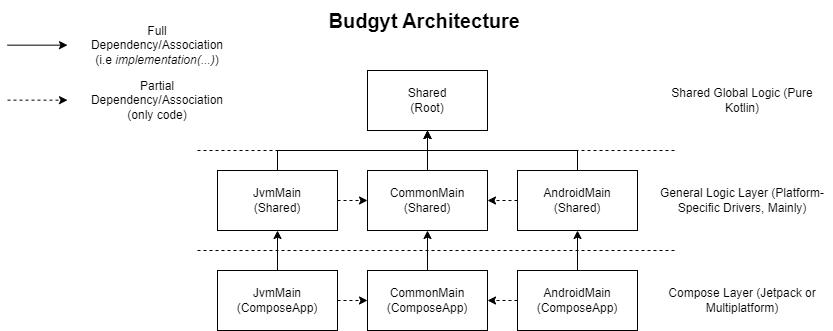

The diagram above was exported from draw.io. Its source (the exported page's mxGraphModel, read from the mxfile embedded in the PNG):
<mxGraphModel dx="1434" dy="838" grid="1" gridSize="10" guides="1" tooltips="1" connect="1" arrows="1" fold="1" page="1" pageScale="1" pageWidth="1100" pageHeight="850" math="0" shadow="0">
  <root>
    <mxCell id="0" />
    <mxCell id="1" parent="0" />
    <mxCell id="1Sc9F5pQVw6zxoH047Ic-1" value="Shared&lt;br&gt;(Root)" style="rounded=0;whiteSpace=wrap;html=1;" parent="1" vertex="1">
      <mxGeometry x="440" y="90" width="120" height="60" as="geometry" />
    </mxCell>
    <mxCell id="1Sc9F5pQVw6zxoH047Ic-29" style="edgeStyle=orthogonalEdgeStyle;rounded=0;orthogonalLoop=1;jettySize=auto;html=1;exitX=0.5;exitY=0;exitDx=0;exitDy=0;entryX=0.5;entryY=1;entryDx=0;entryDy=0;" parent="1" source="1Sc9F5pQVw6zxoH047Ic-2" target="1Sc9F5pQVw6zxoH047Ic-1" edge="1">
      <mxGeometry relative="1" as="geometry" />
    </mxCell>
    <mxCell id="1Sc9F5pQVw6zxoH047Ic-35" style="edgeStyle=orthogonalEdgeStyle;rounded=0;orthogonalLoop=1;jettySize=auto;html=1;exitX=1;exitY=0.5;exitDx=0;exitDy=0;entryX=0;entryY=0.5;entryDx=0;entryDy=0;dashed=1;" parent="1" source="1Sc9F5pQVw6zxoH047Ic-2" target="1Sc9F5pQVw6zxoH047Ic-3" edge="1">
      <mxGeometry relative="1" as="geometry" />
    </mxCell>
    <mxCell id="1Sc9F5pQVw6zxoH047Ic-2" value="JvmMain&lt;br&gt;(Shared)" style="rounded=0;whiteSpace=wrap;html=1;" parent="1" vertex="1">
      <mxGeometry x="290" y="190" width="120" height="60" as="geometry" />
    </mxCell>
    <mxCell id="1Sc9F5pQVw6zxoH047Ic-10" style="edgeStyle=orthogonalEdgeStyle;rounded=0;orthogonalLoop=1;jettySize=auto;html=1;exitX=0.5;exitY=0;exitDx=0;exitDy=0;entryX=0.5;entryY=1;entryDx=0;entryDy=0;" parent="1" source="1Sc9F5pQVw6zxoH047Ic-3" target="1Sc9F5pQVw6zxoH047Ic-1" edge="1">
      <mxGeometry relative="1" as="geometry" />
    </mxCell>
    <mxCell id="1Sc9F5pQVw6zxoH047Ic-3" value="CommonMain&lt;br&gt;(Shared)" style="rounded=0;whiteSpace=wrap;html=1;" parent="1" vertex="1">
      <mxGeometry x="440" y="190" width="120" height="60" as="geometry" />
    </mxCell>
    <mxCell id="1Sc9F5pQVw6zxoH047Ic-30" style="edgeStyle=orthogonalEdgeStyle;rounded=0;orthogonalLoop=1;jettySize=auto;html=1;exitX=0.5;exitY=0;exitDx=0;exitDy=0;entryX=0.5;entryY=1;entryDx=0;entryDy=0;" parent="1" source="1Sc9F5pQVw6zxoH047Ic-4" target="1Sc9F5pQVw6zxoH047Ic-1" edge="1">
      <mxGeometry relative="1" as="geometry" />
    </mxCell>
    <mxCell id="1Sc9F5pQVw6zxoH047Ic-36" style="edgeStyle=orthogonalEdgeStyle;rounded=0;orthogonalLoop=1;jettySize=auto;html=1;exitX=0;exitY=0.5;exitDx=0;exitDy=0;entryX=1;entryY=0.5;entryDx=0;entryDy=0;dashed=1;" parent="1" source="1Sc9F5pQVw6zxoH047Ic-4" target="1Sc9F5pQVw6zxoH047Ic-3" edge="1">
      <mxGeometry relative="1" as="geometry" />
    </mxCell>
    <mxCell id="1Sc9F5pQVw6zxoH047Ic-4" value="AndroidMain&lt;br&gt;(Shared)" style="rounded=0;whiteSpace=wrap;html=1;" parent="1" vertex="1">
      <mxGeometry x="590" y="190" width="120" height="60" as="geometry" />
    </mxCell>
    <mxCell id="1Sc9F5pQVw6zxoH047Ic-13" style="edgeStyle=orthogonalEdgeStyle;rounded=0;orthogonalLoop=1;jettySize=auto;html=1;exitX=0.5;exitY=0;exitDx=0;exitDy=0;entryX=0.5;entryY=1;entryDx=0;entryDy=0;" parent="1" source="1Sc9F5pQVw6zxoH047Ic-5" target="1Sc9F5pQVw6zxoH047Ic-3" edge="1">
      <mxGeometry relative="1" as="geometry" />
    </mxCell>
    <mxCell id="1Sc9F5pQVw6zxoH047Ic-5" value="CommonMain&lt;br&gt;(ComposeApp)" style="rounded=0;whiteSpace=wrap;html=1;" parent="1" vertex="1">
      <mxGeometry x="440" y="290" width="120" height="60" as="geometry" />
    </mxCell>
    <mxCell id="1Sc9F5pQVw6zxoH047Ic-18" style="edgeStyle=orthogonalEdgeStyle;rounded=0;orthogonalLoop=1;jettySize=auto;html=1;exitX=0.5;exitY=0;exitDx=0;exitDy=0;entryX=0.5;entryY=1;entryDx=0;entryDy=0;" parent="1" source="1Sc9F5pQVw6zxoH047Ic-6" target="1Sc9F5pQVw6zxoH047Ic-4" edge="1">
      <mxGeometry relative="1" as="geometry" />
    </mxCell>
    <mxCell id="1Sc9F5pQVw6zxoH047Ic-31" style="edgeStyle=orthogonalEdgeStyle;rounded=0;orthogonalLoop=1;jettySize=auto;html=1;exitX=0;exitY=0.5;exitDx=0;exitDy=0;entryX=1;entryY=0.5;entryDx=0;entryDy=0;dashed=1;" parent="1" source="1Sc9F5pQVw6zxoH047Ic-6" target="1Sc9F5pQVw6zxoH047Ic-5" edge="1">
      <mxGeometry relative="1" as="geometry" />
    </mxCell>
    <mxCell id="1Sc9F5pQVw6zxoH047Ic-6" value="AndroidMain&lt;br&gt;(ComposeApp)" style="rounded=0;whiteSpace=wrap;html=1;" parent="1" vertex="1">
      <mxGeometry x="590" y="290" width="120" height="60" as="geometry" />
    </mxCell>
    <mxCell id="1Sc9F5pQVw6zxoH047Ic-17" style="edgeStyle=orthogonalEdgeStyle;rounded=0;orthogonalLoop=1;jettySize=auto;html=1;exitX=0.5;exitY=0;exitDx=0;exitDy=0;entryX=0.5;entryY=1;entryDx=0;entryDy=0;" parent="1" source="1Sc9F5pQVw6zxoH047Ic-14" target="1Sc9F5pQVw6zxoH047Ic-2" edge="1">
      <mxGeometry relative="1" as="geometry" />
    </mxCell>
    <mxCell id="1Sc9F5pQVw6zxoH047Ic-32" style="edgeStyle=orthogonalEdgeStyle;rounded=0;orthogonalLoop=1;jettySize=auto;html=1;exitX=1;exitY=0.5;exitDx=0;exitDy=0;entryX=0;entryY=0.5;entryDx=0;entryDy=0;dashed=1;" parent="1" source="1Sc9F5pQVw6zxoH047Ic-14" target="1Sc9F5pQVw6zxoH047Ic-5" edge="1">
      <mxGeometry relative="1" as="geometry" />
    </mxCell>
    <mxCell id="1Sc9F5pQVw6zxoH047Ic-14" value="JvmMain&lt;br&gt;(ComposeApp)" style="rounded=0;whiteSpace=wrap;html=1;" parent="1" vertex="1">
      <mxGeometry x="290" y="290" width="120" height="60" as="geometry" />
    </mxCell>
    <mxCell id="1Sc9F5pQVw6zxoH047Ic-19" value="" style="endArrow=none;dashed=1;html=1;rounded=0;" parent="1" edge="1">
      <mxGeometry width="50" height="50" relative="1" as="geometry">
        <mxPoint x="270" y="270" as="sourcePoint" />
        <mxPoint x="750" y="270" as="targetPoint" />
      </mxGeometry>
    </mxCell>
    <mxCell id="1Sc9F5pQVw6zxoH047Ic-20" value="&lt;font style=&quot;font-size: 20px;&quot;&gt;Budgyt Architecture&amp;nbsp;&lt;/font&gt;" style="text;html=1;strokeColor=none;fillColor=none;align=center;verticalAlign=middle;whiteSpace=wrap;rounded=0;fontStyle=1" parent="1" vertex="1">
      <mxGeometry x="325" y="20" width="350" height="40" as="geometry" />
    </mxCell>
    <mxCell id="1Sc9F5pQVw6zxoH047Ic-21" value="Compose Layer (Jetpack or Multiplatform)" style="text;html=1;strokeColor=none;fillColor=none;align=center;verticalAlign=middle;whiteSpace=wrap;rounded=0;" parent="1" vertex="1">
      <mxGeometry x="740" y="305" width="150" height="30" as="geometry" />
    </mxCell>
    <mxCell id="1Sc9F5pQVw6zxoH047Ic-22" value="General Logic Layer (Platform-Specific Drivers, Mainly)" style="text;html=1;strokeColor=none;fillColor=none;align=center;verticalAlign=middle;whiteSpace=wrap;rounded=0;" parent="1" vertex="1">
      <mxGeometry x="725" y="205" width="180" height="30" as="geometry" />
    </mxCell>
    <mxCell id="1Sc9F5pQVw6zxoH047Ic-23" value="Shared Global Logic (Pure Kotlin)" style="text;html=1;strokeColor=none;fillColor=none;align=center;verticalAlign=middle;whiteSpace=wrap;rounded=0;" parent="1" vertex="1">
      <mxGeometry x="725" y="105" width="180" height="30" as="geometry" />
    </mxCell>
    <mxCell id="1Sc9F5pQVw6zxoH047Ic-24" value="" style="endArrow=none;dashed=1;html=1;rounded=0;" parent="1" edge="1">
      <mxGeometry width="50" height="50" relative="1" as="geometry">
        <mxPoint x="270" y="170" as="sourcePoint" />
        <mxPoint x="750" y="170" as="targetPoint" />
      </mxGeometry>
    </mxCell>
    <mxCell id="1Sc9F5pQVw6zxoH047Ic-37" value="" style="endArrow=classic;html=1;rounded=0;" parent="1" edge="1">
      <mxGeometry width="50" height="50" relative="1" as="geometry">
        <mxPoint x="80" y="64.66" as="sourcePoint" />
        <mxPoint x="140" y="64.66" as="targetPoint" />
      </mxGeometry>
    </mxCell>
    <mxCell id="1Sc9F5pQVw6zxoH047Ic-38" value="Full Dependency/Association&lt;br&gt;(i.e &lt;i&gt;implementation(...)&lt;/i&gt;)" style="text;html=1;strokeColor=none;fillColor=none;align=center;verticalAlign=middle;whiteSpace=wrap;rounded=0;" parent="1" vertex="1">
      <mxGeometry x="200" y="50" width="60" height="30" as="geometry" />
    </mxCell>
    <mxCell id="1Sc9F5pQVw6zxoH047Ic-39" value="" style="endArrow=classic;html=1;rounded=0;dashed=1;" parent="1" edge="1">
      <mxGeometry width="50" height="50" relative="1" as="geometry">
        <mxPoint x="80" y="119.66" as="sourcePoint" />
        <mxPoint x="140" y="119.66" as="targetPoint" />
      </mxGeometry>
    </mxCell>
    <mxCell id="1Sc9F5pQVw6zxoH047Ic-40" value="Partial&lt;br&gt;Dependency/Association&lt;br&gt;(only code)" style="text;html=1;strokeColor=none;fillColor=none;align=center;verticalAlign=middle;whiteSpace=wrap;rounded=0;" parent="1" vertex="1">
      <mxGeometry x="200" y="105" width="60" height="30" as="geometry" />
    </mxCell>
  </root>
</mxGraphModel>